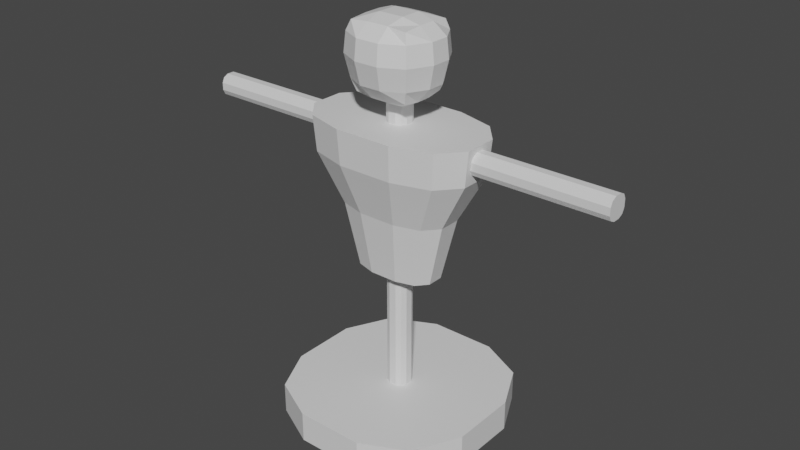 # Source: dummy.blend  (saved by Blender 3.3.6; exported with 4.5.12 LTS)
import bpy
from mathutils import Matrix  # noqa: F401  (used for matrix-valued properties, if any)

bpy.ops.wm.read_factory_settings(use_empty=True)
scene = bpy.context.scene
scene.name = 'Scene'

# ---- collections
col_dummy = bpy.data.collections.new('Dummy'); scene.collection.children.link(col_dummy)

# ---- materials (node trees are filled in below, after node groups)
mat_dummybase = bpy.data.materials.new('DummyBase')
mat_dummybase.use_transparent_shadow = False
mat_dummypole = bpy.data.materials.new('DummyPole')
mat_dummypole.use_transparent_shadow = False
mat_dummybody = bpy.data.materials.new('DummyBody')
mat_dummybody.use_transparent_shadow = False
mat_dummyhead = bpy.data.materials.new('DummyHead')
mat_dummyhead.use_transparent_shadow = False

# ---- material node trees
mat_dummybase.use_nodes = True; mat_dummybase.node_tree.nodes.clear()
_N = mat_dummybase.node_tree.nodes; _L = mat_dummybase.node_tree.links
n0 = _N.new('ShaderNodeBsdfPrincipled'); n0.name = 'Principled BSDF'; n0.location = (10, 300)
n0.distribution = 'GGX'
n0.subsurface_method = 'RANDOM_WALK_SKIN'
n0.inputs[3].default_value = 1.45
n0.inputs[27].default_value = (0.0, 0.0, 0.0, 1.0)
n0.inputs[28].default_value = 1.0
n1 = _N.new('ShaderNodeOutputMaterial'); n1.name = 'Material Output'; n1.location = (300, 300)
_L.new(n0.outputs[0], n1.inputs[0])
n1.is_active_output = True
mat_dummypole.use_nodes = True; mat_dummypole.node_tree.nodes.clear()
_N = mat_dummypole.node_tree.nodes; _L = mat_dummypole.node_tree.links
n0 = _N.new('ShaderNodeBsdfPrincipled'); n0.name = 'Principled BSDF'; n0.location = (10, 300)
n0.distribution = 'GGX'
n0.subsurface_method = 'RANDOM_WALK_SKIN'
n0.inputs[3].default_value = 1.45
n0.inputs[27].default_value = (0.0, 0.0, 0.0, 1.0)
n0.inputs[28].default_value = 1.0
n1 = _N.new('ShaderNodeOutputMaterial'); n1.name = 'Material Output'; n1.location = (300, 300)
_L.new(n0.outputs[0], n1.inputs[0])
n1.is_active_output = True
mat_dummybody.use_nodes = True; mat_dummybody.node_tree.nodes.clear()
_N = mat_dummybody.node_tree.nodes; _L = mat_dummybody.node_tree.links
n0 = _N.new('ShaderNodeBsdfPrincipled'); n0.name = 'Principled BSDF'; n0.location = (10, 300)
n0.distribution = 'GGX'
n0.subsurface_method = 'RANDOM_WALK_SKIN'
n0.inputs[3].default_value = 1.45
n0.inputs[27].default_value = (0.0, 0.0, 0.0, 1.0)
n0.inputs[28].default_value = 1.0
n1 = _N.new('ShaderNodeOutputMaterial'); n1.name = 'Material Output'; n1.location = (300, 300)
_L.new(n0.outputs[0], n1.inputs[0])
n1.is_active_output = True
mat_dummyhead.use_nodes = True; mat_dummyhead.node_tree.nodes.clear()
_N = mat_dummyhead.node_tree.nodes; _L = mat_dummyhead.node_tree.links
n0 = _N.new('ShaderNodeBsdfPrincipled'); n0.name = 'Principled BSDF'; n0.location = (10, 300)
n0.distribution = 'GGX'
n0.subsurface_method = 'RANDOM_WALK_SKIN'
n0.inputs[3].default_value = 1.45
n0.inputs[27].default_value = (0.0, 0.0, 0.0, 1.0)
n0.inputs[28].default_value = 1.0
n1 = _N.new('ShaderNodeOutputMaterial'); n1.name = 'Material Output'; n1.location = (300, 300)
_L.new(n0.outputs[0], n1.inputs[0])
n1.is_active_output = True

# ---- world
world_world = bpy.data.worlds.new('World'); scene.world = world_world
world_world.use_nodes = True; world_world.node_tree.nodes.clear()
_N = world_world.node_tree.nodes; _L = world_world.node_tree.links
n0 = _N.new('ShaderNodeOutputWorld'); n0.name = 'World Output'; n0.location = (300, 300)
n1 = _N.new('ShaderNodeBackground'); n1.name = 'Background'; n1.location = (10, 300)
n1.inputs[0].default_value = (0.05088, 0.05088, 0.05088, 1.0)
_L.new(n1.outputs[0], n0.inputs[0])
n0.is_active_output = True
world_world.color = (0.05088, 0.05088, 0.05088)
world_world.use_sun_shadow = False
world_world.sun_shadow_jitter_overblur = 0.0

# ---- meshes
me_cube_001 = bpy.data.meshes.new('Cube.001')
me_cube_001.from_pydata([(0.7808, 0.7808, -11.7), (0.7808, 0.7808, -13.7), (0.7808, -0.7808, -11.7), (0.7808, -0.7808, -13.7), (-0.7808, 0.7808, -11.7), (-0.7808, 0.7808, -13.7), (-0.7808, -0.7808, -11.7), (-0.7808, -0.7808, -13.7), (-1.0, 0.3333, -13.7), (-1.0, -0.3333, -13.7), (1.0, 0.3333, -11.7), (1.0, -0.3333, -11.7), (-1.0, -0.3333, -11.7), (-1.0, 0.3333, -11.7), (1.0, -0.3333, -13.7), (1.0, 0.3333, -13.7), (0.3333, 1.0, -13.7), (-0.3333, 1.0, -13.7), (0.3333, -1.0, -11.7), (-0.3333, -1.0, -11.7), (-0.3333, -1.0, -13.7), (0.3333, -1.0, -13.7), (-0.3333, 1.0, -11.7), (0.3333, 1.0, -11.7), (0.3333, 0.3333, -13.7), (-0.3333, 0.3333, -13.7), (0.3333, -0.3333, -13.7), (-0.3333, -0.3333, -13.7), (-0.3333, 0.3333, -11.7), (0.3333, 0.3333, -11.7), (-0.3333, -0.3333, -11.7), (0.3333, -0.3333, -11.7)], [], [(30, 12, 6, 19), (20, 19, 6, 7), (8, 13, 4, 5), (26, 14, 3, 21), (14, 11, 2, 3), (16, 23, 0, 1), (1, 0, 10, 15), (15, 10, 11, 14), (16, 1, 15, 24), (24, 15, 14, 26), (7, 6, 12, 9), (9, 12, 13, 8), (22, 4, 13, 28), (28, 13, 12, 30), (10, 29, 31, 11), (29, 28, 30, 31), (0, 23, 29, 10), (23, 22, 28, 29), (8, 25, 27, 9), (25, 24, 26, 27), (5, 17, 25, 8), (17, 16, 24, 25), (5, 4, 22, 17), (17, 22, 23, 16), (9, 27, 20, 7), (27, 26, 21, 20), (3, 2, 18, 21), (21, 18, 19, 20), (11, 31, 18, 2), (31, 30, 19, 18)])
_uv = me_cube_001.uv_layers.new(name='UVMap')
_uv.uv.foreach_set('vector', [0.7917, 0.6667, 0.875, 0.6667, 0.875, 0.75, 0.7917, 0.75, 0.375, 0.9167, 0.625, 0.9167, 0.625, 1.0, 0.375, 1.0, 0.375, 0.1667, 0.625, 0.1667, 0.625, 0.25, 0.375, 0.25, 0.2917, 0.6667, 0.375, 0.6667, 0.375, 0.75, 0.2917, 0.75, 0.375, 0.6667, 0.625, 0.6667, 0.625, 0.75, 0.375, 0.75, 0.375, 0.4167, 0.625, 0.4167, 0.625, 0.5, 0.375, 0.5, 0.375, 0.5, 0.625, 0.5, 0.625, 0.5833, 0.375, 0.5833, 0.375, 0.5833, 0.625, 0.5833, 0.625, 0.6667, 0.375, 0.6667, 0.2917, 0.5, 0.375, 0.5, 0.375, 0.5833, 0.2917, 0.5833, 0.2917, 0.5833, 0.375, 0.5833, 0.375, 0.6667, 0.2917, 0.6667, 0.375, 0.0, 0.625, 0.0, 0.625, 0.08333, 0.375, 0.08333, 0.375, 0.08333, 0.625, 0.08333, 0.625, 0.1667, 0.375, 0.1667, 0.7917, 0.5, 0.875, 0.5, 0.875, 0.5833, 0.7917, 0.5833, 0.7917, 0.5833, 0.875, 0.5833, 0.875, 0.6667, 0.7917, 0.6667, 0.625, 0.5833, 0.7083, 0.5833, 0.7083, 0.6667, 0.625, 0.6667, 0.7083, 0.5833, 0.7917, 0.5833, 0.7917, 0.6667, 0.7083, 0.6667, 0.625, 0.5, 0.7083, 0.5, 0.7083, 0.5833, 0.625, 0.5833, 0.7083, 0.5, 0.7917, 0.5, 0.7917, 0.5833, 0.7083, 0.5833, 0.125, 0.5833, 0.2083, 0.5833, 0.2083, 0.6667, 0.125, 0.6667, 0.2083, 0.5833, 0.2917, 0.5833, 0.2917, 0.6667, 0.2083, 0.6667, 0.125, 0.5, 0.2083, 0.5, 0.2083, 0.5833, 0.125, 0.5833, 0.2083, 0.5, 0.2917, 0.5, 0.2917, 0.5833, 0.2083, 0.5833, 0.375, 0.25, 0.625, 0.25, 0.625, 0.3333, 0.375, 0.3333, 0.375, 0.3333, 0.625, 0.3333, 0.625, 0.4167, 0.375, 0.4167, 0.125, 0.6667, 0.2083, 0.6667, 0.2083, 0.75, 0.125, 0.75, 0.2083, 0.6667, 0.2917, 0.6667, 0.2917, 0.75, 0.2083, 0.75, 0.375, 0.75, 0.625, 0.75, 0.625, 0.8333, 0.375, 0.8333, 0.375, 0.8333, 0.625, 0.8333, 0.625, 0.9167, 0.375, 0.9167, 0.625, 0.6667, 0.7083, 0.6667, 0.7083, 0.75, 0.625, 0.75, 0.7083, 0.6667, 0.7917, 0.6667, 0.7917, 0.75, 0.7083, 0.75])
me_cube_001.materials.append(mat_dummybase)
me_cube_001.use_mirror_vertex_groups = False
me_cube_001.update()
me_cube_002 = bpy.data.meshes.new('Cube.002')
me_cube_002.from_pydata([(0.2574, 0.2574, 8.248), (0.2574, 0.2574, -13.7), (0.2574, -0.2574, 8.248), (0.2574, -0.2574, -13.7), (-0.2574, 0.2574, 8.248), (-0.2574, 0.2574, -13.7), (-0.2574, -0.2574, 8.248), (-0.2574, -0.2574, -13.7), (-0.3297, 0.1099, -13.7), (-0.3297, -0.1099, -13.7), (0.3297, 0.1099, 8.248), (0.3297, -0.1099, 8.248), (-0.3297, -0.1099, 8.248), (-0.3297, 0.1099, 8.248), (0.3297, -0.1099, -13.7), (0.3297, 0.1099, -13.7), (0.1099, 0.3297, -13.7), (-0.1099, 0.3297, -13.7), (0.1099, -0.3297, 8.248), (-0.1099, -0.3297, 8.248), (-0.1099, -0.3297, -13.7), (0.1099, -0.3297, -13.7), (-0.1099, 0.3297, 8.248), (0.1099, 0.3297, 8.248), (0.1099, 0.1099, -13.7), (-0.1099, 0.1099, -13.7), (0.1099, -0.1099, -13.7), (-0.1099, -0.1099, -13.7), (-0.1099, 0.1099, 8.248), (0.1099, 0.1099, 8.248), (-0.1099, -0.1099, 8.248), (0.1099, -0.1099, 8.248)], [], [(30, 12, 6, 19), (20, 19, 6, 7), (8, 13, 4, 5), (26, 14, 3, 21), (14, 11, 2, 3), (16, 23, 0, 1), (1, 0, 10, 15), (15, 10, 11, 14), (16, 1, 15, 24), (24, 15, 14, 26), (7, 6, 12, 9), (9, 12, 13, 8), (22, 4, 13, 28), (28, 13, 12, 30), (10, 29, 31, 11), (29, 28, 30, 31), (0, 23, 29, 10), (23, 22, 28, 29), (8, 25, 27, 9), (25, 24, 26, 27), (5, 17, 25, 8), (17, 16, 24, 25), (5, 4, 22, 17), (17, 22, 23, 16), (9, 27, 20, 7), (27, 26, 21, 20), (3, 2, 18, 21), (21, 18, 19, 20), (11, 31, 18, 2), (31, 30, 19, 18)])
_uv = me_cube_002.uv_layers.new(name='UVMap')
_uv.uv.foreach_set('vector', [0.7917, 0.6667, 0.875, 0.6667, 0.875, 0.75, 0.7917, 0.75, 0.375, 0.9167, 0.625, 0.9167, 0.625, 1.0, 0.375, 1.0, 0.375, 0.1667, 0.625, 0.1667, 0.625, 0.25, 0.375, 0.25, 0.2917, 0.6667, 0.375, 0.6667, 0.375, 0.75, 0.2917, 0.75, 0.375, 0.6667, 0.625, 0.6667, 0.625, 0.75, 0.375, 0.75, 0.375, 0.4167, 0.625, 0.4167, 0.625, 0.5, 0.375, 0.5, 0.375, 0.5, 0.625, 0.5, 0.625, 0.5833, 0.375, 0.5833, 0.375, 0.5833, 0.625, 0.5833, 0.625, 0.6667, 0.375, 0.6667, 0.2917, 0.5, 0.375, 0.5, 0.375, 0.5833, 0.2917, 0.5833, 0.2917, 0.5833, 0.375, 0.5833, 0.375, 0.6667, 0.2917, 0.6667, 0.375, 0.0, 0.625, 0.0, 0.625, 0.08333, 0.375, 0.08333, 0.375, 0.08333, 0.625, 0.08333, 0.625, 0.1667, 0.375, 0.1667, 0.7917, 0.5, 0.875, 0.5, 0.875, 0.5833, 0.7917, 0.5833, 0.7917, 0.5833, 0.875, 0.5833, 0.875, 0.6667, 0.7917, 0.6667, 0.625, 0.5833, 0.7083, 0.5833, 0.7083, 0.6667, 0.625, 0.6667, 0.7083, 0.5833, 0.7917, 0.5833, 0.7917, 0.6667, 0.7083, 0.6667, 0.625, 0.5, 0.7083, 0.5, 0.7083, 0.5833, 0.625, 0.5833, 0.7083, 0.5, 0.7917, 0.5, 0.7917, 0.5833, 0.7083, 0.5833, 0.125, 0.5833, 0.2083, 0.5833, 0.2083, 0.6667, 0.125, 0.6667, 0.2083, 0.5833, 0.2917, 0.5833, 0.2917, 0.6667, 0.2083, 0.6667, 0.125, 0.5, 0.2083, 0.5, 0.2083, 0.5833, 0.125, 0.5833, 0.2083, 0.5, 0.2917, 0.5, 0.2917, 0.5833, 0.2083, 0.5833, 0.375, 0.25, 0.625, 0.25, 0.625, 0.3333, 0.375, 0.3333, 0.375, 0.3333, 0.625, 0.3333, 0.625, 0.4167, 0.375, 0.4167, 0.125, 0.6667, 0.2083, 0.6667, 0.2083, 0.75, 0.125, 0.75, 0.2083, 0.6667, 0.2917, 0.6667, 0.2917, 0.75, 0.2083, 0.75, 0.375, 0.75, 0.625, 0.75, 0.625, 0.8333, 0.375, 0.8333, 0.375, 0.8333, 0.625, 0.8333, 0.625, 0.9167, 0.375, 0.9167, 0.625, 0.6667, 0.7083, 0.6667, 0.7083, 0.75, 0.625, 0.75, 0.7083, 0.6667, 0.7917, 0.6667, 0.7917, 0.75, 0.7083, 0.75])
me_cube_002.materials.append(mat_dummypole)
me_cube_002.use_mirror_vertex_groups = False
me_cube_002.update()
me_cube_003 = bpy.data.meshes.new('Cube.003')
me_cube_003.from_pydata([(0.2574, 0.1484, 9.716), (0.1232, 0.07102, -27.78), (0.2574, -0.1484, 9.716), (0.1232, -0.07102, -27.78), (-0.2574, 0.1484, 9.716), (-0.1232, 0.07102, -27.78), (-0.2574, -0.1484, 9.716), (-0.1232, -0.07102, -27.78), (-0.1578, 0.03032, -27.78), (-0.1578, -0.03032, -27.78), (0.3297, 0.06336, 9.716), (0.3297, -0.06336, 9.716), (-0.3297, -0.06336, 9.716), (-0.3297, 0.06336, 9.716), (0.1578, -0.03032, -27.78), (0.1578, 0.03032, -27.78), (0.0526, 0.09096, -27.78), (-0.0526, 0.09096, -27.78), (0.1099, -0.1901, 9.716), (-0.1099, -0.1901, 9.716), (-0.0526, -0.09096, -27.78), (0.0526, -0.09096, -27.78), (-0.1099, 0.1901, 9.716), (0.1099, 0.1901, 9.716), (0.0526, 0.03032, -27.78), (-0.0526, 0.03032, -27.78), (0.0526, -0.03032, -27.78), (-0.0526, -0.03032, -27.78), (-0.1099, 0.06336, 9.716), (0.1099, 0.06336, 9.716), (-0.1099, -0.06336, 9.716), (0.1099, -0.06336, 9.716), (0.2474, 0.1426, 0.8667), (0.1676, 0.09661, -11.76), (-0.1676, -0.09661, -11.76), (-0.2474, -0.1426, 0.8667), (0.2474, -0.1426, 0.8667), (0.1676, -0.09661, -11.76), (-0.2474, 0.1426, 0.8667), (-0.1676, 0.09661, -11.76), (0.3169, 0.06089, 0.8667), (0.2147, 0.04124, -11.76), (0.3169, -0.06089, 0.8667), (0.2147, -0.04124, -11.76), (-0.3169, -0.06089, 0.8667), (-0.2147, -0.04124, -11.76), (-0.3169, 0.06089, 0.8667), (-0.2147, 0.04124, -11.76), (-0.1056, 0.1827, 0.8667), (-0.07155, 0.1237, -11.76), (0.1056, 0.1827, 0.8667), (0.07155, 0.1237, -11.76), (0.1056, -0.1827, 0.8667), (0.07155, -0.1237, -11.76), (-0.1056, -0.1827, 0.8667), (-0.07155, -0.1237, -11.76)], [], [(30, 12, 6, 19), (54, 19, 6, 35), (46, 13, 4, 38), (26, 14, 3, 21), (42, 11, 2, 36), (50, 23, 0, 32), (32, 0, 10, 40), (40, 10, 11, 42), (16, 1, 15, 24), (24, 15, 14, 26), (35, 6, 12, 44), (44, 12, 13, 46), (22, 4, 13, 28), (28, 13, 12, 30), (10, 29, 31, 11), (29, 28, 30, 31), (0, 23, 29, 10), (23, 22, 28, 29), (8, 25, 27, 9), (25, 24, 26, 27), (5, 17, 25, 8), (17, 16, 24, 25), (38, 4, 22, 48), (48, 22, 23, 50), (9, 27, 20, 7), (27, 26, 21, 20), (36, 2, 18, 52), (52, 18, 19, 54), (11, 31, 18, 2), (31, 30, 19, 18), (21, 53, 55, 20), (53, 52, 54, 55), (3, 37, 53, 21), (37, 36, 52, 53), (17, 49, 51, 16), (49, 48, 50, 51), (5, 39, 49, 17), (39, 38, 48, 49), (9, 45, 47, 8), (45, 44, 46, 47), (7, 34, 45, 9), (34, 35, 44, 45), (15, 41, 43, 14), (41, 40, 42, 43), (1, 33, 41, 15), (33, 32, 40, 41), (16, 51, 33, 1), (51, 50, 32, 33), (14, 43, 37, 3), (43, 42, 36, 37), (8, 47, 39, 5), (47, 46, 38, 39), (20, 55, 34, 7), (55, 54, 35, 34)])
_uv = me_cube_003.uv_layers.new(name='UVMap')
_uv.uv.foreach_set('vector', [0.7917, 0.6667, 0.875, 0.6667, 0.875, 0.75, 0.7917, 0.75, 0.566, 0.9167, 0.625, 0.9167, 0.625, 1.0, 0.566, 1.0, 0.566, 0.1667, 0.625, 0.1667, 0.625, 0.25, 0.566, 0.25, 0.2917, 0.6667, 0.375, 0.6667, 0.375, 0.75, 0.2917, 0.75, 0.566, 0.6667, 0.625, 0.6667, 0.625, 0.75, 0.566, 0.75, 0.566, 0.4167, 0.625, 0.4167, 0.625, 0.5, 0.566, 0.5, 0.566, 0.5, 0.625, 0.5, 0.625, 0.5833, 0.566, 0.5833, 0.566, 0.5833, 0.625, 0.5833, 0.625, 0.6667, 0.566, 0.6667, 0.2917, 0.5, 0.375, 0.5, 0.375, 0.5833, 0.2917, 0.5833, 0.2917, 0.5833, 0.375, 0.5833, 0.375, 0.6667, 0.2917, 0.6667, 0.566, 0.0, 0.625, 0.0, 0.625, 0.08333, 0.566, 0.08333, 0.566, 0.08333, 0.625, 0.08333, 0.625, 0.1667, 0.566, 0.1667, 0.7917, 0.5, 0.875, 0.5, 0.875, 0.5833, 0.7917, 0.5833, 0.7917, 0.5833, 0.875, 0.5833, 0.875, 0.6667, 0.7917, 0.6667, 0.625, 0.5833, 0.7083, 0.5833, 0.7083, 0.6667, 0.625, 0.6667, 0.7083, 0.5833, 0.7917, 0.5833, 0.7917, 0.6667, 0.7083, 0.6667, 0.625, 0.5, 0.7083, 0.5, 0.7083, 0.5833, 0.625, 0.5833, 0.7083, 0.5, 0.7917, 0.5, 0.7917, 0.5833, 0.7083, 0.5833, 0.125, 0.5833, 0.2083, 0.5833, 0.2083, 0.6667, 0.125, 0.6667, 0.2083, 0.5833, 0.2917, 0.5833, 0.2917, 0.6667, 0.2083, 0.6667, 0.125, 0.5, 0.2083, 0.5, 0.2083, 0.5833, 0.125, 0.5833, 0.2083, 0.5, 0.2917, 0.5, 0.2917, 0.5833, 0.2083, 0.5833, 0.566, 0.25, 0.625, 0.25, 0.625, 0.3333, 0.566, 0.3333, 0.566, 0.3333, 0.625, 0.3333, 0.625, 0.4167, 0.566, 0.4167, 0.125, 0.6667, 0.2083, 0.6667, 0.2083, 0.75, 0.125, 0.75, 0.2083, 0.6667, 0.2917, 0.6667, 0.2917, 0.75, 0.2083, 0.75, 0.566, 0.75, 0.625, 0.75, 0.625, 0.8333, 0.566, 0.8333, 0.566, 0.8333, 0.625, 0.8333, 0.625, 0.9167, 0.566, 0.9167, 0.625, 0.6667, 0.7083, 0.6667, 0.7083, 0.75, 0.625, 0.75, 0.7083, 0.6667, 0.7917, 0.6667, 0.7917, 0.75, 0.7083, 0.75, 0.375, 0.8333, 0.4819, 0.8333, 0.4819, 0.9167, 0.375, 0.9167, 0.4819, 0.8333, 0.566, 0.8333, 0.566, 0.9167, 0.4819, 0.9167, 0.375, 0.75, 0.4819, 0.75, 0.4819, 0.8333, 0.375, 0.8333, 0.4819, 0.75, 0.566, 0.75, 0.566, 0.8333, 0.4819, 0.8333, 0.375, 0.3333, 0.4819, 0.3333, 0.4819, 0.4167, 0.375, 0.4167, 0.4819, 0.3333, 0.566, 0.3333, 0.566, 0.4167, 0.4819, 0.4167, 0.375, 0.25, 0.4819, 0.25, 0.4819, 0.3333, 0.375, 0.3333, 0.4819, 0.25, 0.566, 0.25, 0.566, 0.3333, 0.4819, 0.3333, 0.375, 0.08333, 0.4819, 0.08333, 0.4819, 0.1667, 0.375, 0.1667, 0.4819, 0.08333, 0.566, 0.08333, 0.566, 0.1667, 0.4819, 0.1667, 0.375, 0.0, 0.4819, 0.0, 0.4819, 0.08333, 0.375, 0.08333, 0.4819, 0.0, 0.566, 0.0, 0.566, 0.08333, 0.4819, 0.08333, 0.375, 0.5833, 0.4819, 0.5833, 0.4819, 0.6667, 0.375, 0.6667, 0.4819, 0.5833, 0.566, 0.5833, 0.566, 0.6667, 0.4819, 0.6667, 0.375, 0.5, 0.4819, 0.5, 0.4819, 0.5833, 0.375, 0.5833, 0.4819, 0.5, 0.566, 0.5, 0.566, 0.5833, 0.4819, 0.5833, 0.375, 0.4167, 0.4819, 0.4167, 0.4819, 0.5, 0.375, 0.5, 0.4819, 0.4167, 0.566, 0.4167, 0.566, 0.5, 0.4819, 0.5, 0.375, 0.6667, 0.4819, 0.6667, 0.4819, 0.75, 0.375, 0.75, 0.4819, 0.6667, 0.566, 0.6667, 0.566, 0.75, 0.4819, 0.75, 0.375, 0.1667, 0.4819, 0.1667, 0.4819, 0.25, 0.375, 0.25, 0.4819, 0.1667, 0.566, 0.1667, 0.566, 0.25, 0.4819, 0.25, 0.375, 0.9167, 0.4819, 0.9167, 0.4819, 1.0, 0.375, 1.0, 0.4819, 0.9167, 0.566, 0.9167, 0.566, 1.0, 0.4819, 1.0])
me_cube_003.materials.append(mat_dummybody)
me_cube_003.use_mirror_vertex_groups = False
me_cube_003.update()
me_cube_004 = bpy.data.meshes.new('Cube.004')
me_cube_004.from_pydata([(0.2574, 0.2574, 10.97), (0.2574, 0.2574, -10.97), (0.2574, -0.2574, 10.97), (0.2574, -0.2574, -10.97), (-0.2574, 0.2574, 10.97), (-0.2574, 0.2574, -10.97), (-0.2574, -0.2574, 10.97), (-0.2574, -0.2574, -10.97), (-0.3297, 0.1099, -10.97), (-0.3297, -0.1099, -10.97), (0.3297, 0.1099, 10.97), (0.3297, -0.1099, 10.97), (-0.3297, -0.1099, 10.97), (-0.3297, 0.1099, 10.97), (0.3297, -0.1099, -10.97), (0.3297, 0.1099, -10.97), (0.1099, 0.3297, -10.97), (-0.1099, 0.3297, -10.97), (0.1099, -0.3297, 10.97), (-0.1099, -0.3297, 10.97), (-0.1099, -0.3297, -10.97), (0.1099, -0.3297, -10.97), (-0.1099, 0.3297, 10.97), (0.1099, 0.3297, 10.97), (0.1099, 0.1099, -10.97), (-0.1099, 0.1099, -10.97), (0.1099, -0.1099, -10.97), (-0.1099, -0.1099, -10.97), (-0.1099, 0.1099, 10.97), (0.1099, 0.1099, 10.97), (-0.1099, -0.1099, 10.97), (0.1099, -0.1099, 10.97)], [], [(30, 12, 6, 19), (20, 19, 6, 7), (8, 13, 4, 5), (26, 14, 3, 21), (14, 11, 2, 3), (16, 23, 0, 1), (1, 0, 10, 15), (15, 10, 11, 14), (16, 1, 15, 24), (24, 15, 14, 26), (7, 6, 12, 9), (9, 12, 13, 8), (22, 4, 13, 28), (28, 13, 12, 30), (10, 29, 31, 11), (29, 28, 30, 31), (0, 23, 29, 10), (23, 22, 28, 29), (8, 25, 27, 9), (25, 24, 26, 27), (5, 17, 25, 8), (17, 16, 24, 25), (5, 4, 22, 17), (17, 22, 23, 16), (9, 27, 20, 7), (27, 26, 21, 20), (3, 2, 18, 21), (21, 18, 19, 20), (11, 31, 18, 2), (31, 30, 19, 18)])
_uv = me_cube_004.uv_layers.new(name='UVMap')
_uv.uv.foreach_set('vector', [0.7917, 0.6667, 0.875, 0.6667, 0.875, 0.75, 0.7917, 0.75, 0.375, 0.9167, 0.625, 0.9167, 0.625, 1.0, 0.375, 1.0, 0.375, 0.1667, 0.625, 0.1667, 0.625, 0.25, 0.375, 0.25, 0.2917, 0.6667, 0.375, 0.6667, 0.375, 0.75, 0.2917, 0.75, 0.375, 0.6667, 0.625, 0.6667, 0.625, 0.75, 0.375, 0.75, 0.375, 0.4167, 0.625, 0.4167, 0.625, 0.5, 0.375, 0.5, 0.375, 0.5, 0.625, 0.5, 0.625, 0.5833, 0.375, 0.5833, 0.375, 0.5833, 0.625, 0.5833, 0.625, 0.6667, 0.375, 0.6667, 0.2917, 0.5, 0.375, 0.5, 0.375, 0.5833, 0.2917, 0.5833, 0.2917, 0.5833, 0.375, 0.5833, 0.375, 0.6667, 0.2917, 0.6667, 0.375, 0.0, 0.625, 0.0, 0.625, 0.08333, 0.375, 0.08333, 0.375, 0.08333, 0.625, 0.08333, 0.625, 0.1667, 0.375, 0.1667, 0.7917, 0.5, 0.875, 0.5, 0.875, 0.5833, 0.7917, 0.5833, 0.7917, 0.5833, 0.875, 0.5833, 0.875, 0.6667, 0.7917, 0.6667, 0.625, 0.5833, 0.7083, 0.5833, 0.7083, 0.6667, 0.625, 0.6667, 0.7083, 0.5833, 0.7917, 0.5833, 0.7917, 0.6667, 0.7083, 0.6667, 0.625, 0.5, 0.7083, 0.5, 0.7083, 0.5833, 0.625, 0.5833, 0.7083, 0.5, 0.7917, 0.5, 0.7917, 0.5833, 0.7083, 0.5833, 0.125, 0.5833, 0.2083, 0.5833, 0.2083, 0.6667, 0.125, 0.6667, 0.2083, 0.5833, 0.2917, 0.5833, 0.2917, 0.6667, 0.2083, 0.6667, 0.125, 0.5, 0.2083, 0.5, 0.2083, 0.5833, 0.125, 0.5833, 0.2083, 0.5, 0.2917, 0.5, 0.2917, 0.5833, 0.2083, 0.5833, 0.375, 0.25, 0.625, 0.25, 0.625, 0.3333, 0.375, 0.3333, 0.375, 0.3333, 0.625, 0.3333, 0.625, 0.4167, 0.375, 0.4167, 0.125, 0.6667, 0.2083, 0.6667, 0.2083, 0.75, 0.125, 0.75, 0.2083, 0.6667, 0.2917, 0.6667, 0.2917, 0.75, 0.2083, 0.75, 0.375, 0.75, 0.625, 0.75, 0.625, 0.8333, 0.375, 0.8333, 0.375, 0.8333, 0.625, 0.8333, 0.625, 0.9167, 0.375, 0.9167, 0.625, 0.6667, 0.7083, 0.6667, 0.7083, 0.75, 0.625, 0.75, 0.7083, 0.6667, 0.7917, 0.6667, 0.7917, 0.75, 0.7083, 0.75])
me_cube_004.materials.append(mat_dummypole)
me_cube_004.use_mirror_vertex_groups = False
me_cube_004.update()
me_cube_005 = bpy.data.meshes.new('Cube.005')
me_cube_005.from_pydata([(0.2506, 0.2042, 20.74), (0.228, 0.1816, -5.69), (0.2506, -0.2419, 20.74), (0.228, -0.2193, -5.69), (-0.2506, 0.2042, 20.74), (-0.228, 0.1816, -5.69), (-0.2506, -0.2419, 20.74), (-0.228, -0.2193, -5.69), (-0.2268, 0.05551, -6.777), (-0.2268, -0.07423, -6.777), (0.2505, 0.06516, 21.38), (0.2505, -0.08387, 21.38), (-0.2505, -0.08387, 21.38), (-0.2505, 0.06516, 21.38), (0.2268, -0.07423, -6.777), (0.2268, 0.05551, -6.777), (0.08292, 0.1711, -6.777), (-0.08292, 0.1711, -6.777), (0.09257, -0.2418, 21.38), (-0.09257, -0.2418, 21.38), (-0.08292, -0.2181, -6.777), (0.08292, -0.2181, -6.777), (-0.09257, 0.1948, 21.38), (0.09257, 0.1948, 21.38), (0.0866, 0.05493, -10.04), (-0.0866, 0.05493, -10.04), (0.0866, -0.0779, -10.04), (-0.0866, -0.0779, -10.04), (-0.1075, 0.07584, 23.28), (0.1075, 0.07584, 23.28), (-0.1075, -0.0988, 23.28), (0.1075, -0.0988, 23.28), (0.2786, 0.2217, 16.76), (0.2913, 0.2343, 8.664), (-0.2913, -0.2826, 8.664), (-0.2786, -0.2699, 16.76), (0.2786, -0.2699, 16.76), (0.2913, -0.2826, 8.664), (-0.2786, 0.2217, 16.76), (-0.2913, 0.2343, 8.664), (0.3681, 0.07289, 16.76), (0.3858, 0.07563, 8.664), (0.3681, -0.09161, 16.76), (0.3858, -0.09435, 8.664), (-0.3681, -0.09161, 16.76), (-0.3858, -0.09435, 8.664), (-0.3681, 0.07289, 16.76), (-0.3858, 0.07563, 8.664), (-0.1003, 0.272, 16.76), (-0.103, 0.2898, 8.664), (0.1003, 0.272, 16.76), (0.103, 0.2898, 8.664), (0.1003, -0.3594, 16.76), (0.103, -0.3771, 8.664), (-0.1003, -0.3594, 16.76), (-0.103, -0.3771, 8.664), (0.259, 0.202, -0.6054), (0.259, -0.2503, -0.6054), (-0.259, 0.202, -0.6054), (0.3426, 0.06509, -0.6054), (0.3426, -0.0838, -0.6054), (-0.3426, -0.0838, -0.6054), (-0.3426, 0.06509, -0.6054), (-0.0925, 0.2465, -0.6054), (0.0925, 0.2465, -0.6054), (0.0925, -0.3339, -0.6054), (-0.0925, -0.3339, -0.6054), (-0.259, -0.2503, -0.6054)], [], [(30, 12, 6, 19), (54, 19, 6, 35), (46, 13, 4, 38), (26, 14, 3, 21), (42, 11, 2, 36), (50, 23, 0, 32), (32, 0, 10, 40), (40, 10, 11, 42), (16, 1, 15, 24), (24, 15, 14, 26), (35, 6, 12, 44), (44, 12, 13, 46), (22, 4, 13, 28), (28, 13, 12, 30), (10, 29, 31, 11), (29, 28, 30, 31), (0, 23, 29, 10), (23, 22, 28, 29), (8, 25, 27, 9), (25, 24, 26, 27), (5, 17, 25, 8), (17, 16, 24, 25), (38, 4, 22, 48), (48, 22, 23, 50), (9, 27, 20, 7), (27, 26, 21, 20), (36, 2, 18, 52), (52, 18, 19, 54), (11, 31, 18, 2), (31, 30, 19, 18), (65, 53, 55, 66), (53, 52, 54, 55), (57, 37, 53, 65), (37, 36, 52, 53), (63, 49, 51, 64), (49, 48, 50, 51), (58, 39, 49, 63), (39, 38, 48, 49), (61, 45, 47, 62), (45, 44, 46, 47), (67, 34, 45, 61), (34, 35, 44, 45), (59, 41, 43, 60), (41, 40, 42, 43), (56, 33, 41, 59), (33, 32, 40, 41), (64, 51, 33, 56), (51, 50, 32, 33), (60, 43, 37, 57), (43, 42, 36, 37), (62, 47, 39, 58), (47, 46, 38, 39), (66, 55, 34, 67), (55, 54, 35, 34), (20, 66, 67, 7), (8, 62, 58, 5), (14, 60, 57, 3), (16, 64, 56, 1), (1, 56, 59, 15), (15, 59, 60, 14), (7, 67, 61, 9), (9, 61, 62, 8), (5, 58, 63, 17), (17, 63, 64, 16), (3, 57, 65, 21), (21, 65, 66, 20)])
_uv = me_cube_005.uv_layers.new(name='UVMap')
_uv.uv.foreach_set('vector', [0.7917, 0.6667, 0.875, 0.6667, 0.875, 0.75, 0.7917, 0.75, 0.5721, 0.9167, 0.625, 0.9167, 0.625, 1.0, 0.5721, 1.0, 0.5721, 0.1667, 0.625, 0.1667, 0.625, 0.25, 0.5721, 0.25, 0.2917, 0.6667, 0.375, 0.6667, 0.375, 0.75, 0.2917, 0.75, 0.5721, 0.6667, 0.625, 0.6667, 0.625, 0.75, 0.5721, 0.75, 0.5721, 0.4167, 0.625, 0.4167, 0.625, 0.5, 0.5721, 0.5, 0.5721, 0.5, 0.625, 0.5, 0.625, 0.5833, 0.5721, 0.5833, 0.5721, 0.5833, 0.625, 0.5833, 0.625, 0.6667, 0.5721, 0.6667, 0.2917, 0.5, 0.375, 0.5, 0.375, 0.5833, 0.2917, 0.5833, 0.2917, 0.5833, 0.375, 0.5833, 0.375, 0.6667, 0.2917, 0.6667, 0.5721, 0.0, 0.625, 0.0, 0.625, 0.08333, 0.5721, 0.08333, 0.5721, 0.08333, 0.625, 0.08333, 0.625, 0.1667, 0.5721, 0.1667, 0.7917, 0.5, 0.875, 0.5, 0.875, 0.5833, 0.7917, 0.5833, 0.7917, 0.5833, 0.875, 0.5833, 0.875, 0.6667, 0.7917, 0.6667, 0.625, 0.5833, 0.7083, 0.5833, 0.7083, 0.6667, 0.625, 0.6667, 0.7083, 0.5833, 0.7917, 0.5833, 0.7917, 0.6667, 0.7083, 0.6667, 0.625, 0.5, 0.7083, 0.5, 0.7083, 0.5833, 0.625, 0.5833, 0.7083, 0.5, 0.7917, 0.5, 0.7917, 0.5833, 0.7083, 0.5833, 0.125, 0.5833, 0.2083, 0.5833, 0.2083, 0.6667, 0.125, 0.6667, 0.2083, 0.5833, 0.2917, 0.5833, 0.2917, 0.6667, 0.2083, 0.6667, 0.125, 0.5, 0.2083, 0.5, 0.2083, 0.5833, 0.125, 0.5833, 0.2083, 0.5, 0.2917, 0.5, 0.2917, 0.5833, 0.2083, 0.5833, 0.5721, 0.25, 0.625, 0.25, 0.625, 0.3333, 0.5721, 0.3333, 0.5721, 0.3333, 0.625, 0.3333, 0.625, 0.4167, 0.5721, 0.4167, 0.125, 0.6667, 0.2083, 0.6667, 0.2083, 0.75, 0.125, 0.75, 0.2083, 0.6667, 0.2917, 0.6667, 0.2917, 0.75, 0.2083, 0.75, 0.5721, 0.75, 0.625, 0.75, 0.625, 0.8333, 0.5721, 0.8333, 0.5721, 0.8333, 0.625, 0.8333, 0.625, 0.9167, 0.5721, 0.9167, 0.625, 0.6667, 0.7083, 0.6667, 0.7083, 0.75, 0.625, 0.75, 0.7083, 0.6667, 0.7917, 0.6667, 0.7917, 0.75, 0.7083, 0.75, 0.4223, 0.8333, 0.5113, 0.8333, 0.5113, 0.9167, 0.4223, 0.9167, 0.5113, 0.8333, 0.5721, 0.8333, 0.5721, 0.9167, 0.5113, 0.9167, 0.4223, 0.75, 0.5113, 0.75, 0.5113, 0.8333, 0.4223, 0.8333, 0.5113, 0.75, 0.5721, 0.75, 0.5721, 0.8333, 0.5113, 0.8333, 0.4223, 0.3333, 0.5113, 0.3333, 0.5113, 0.4167, 0.4223, 0.4167, 0.5113, 0.3333, 0.5721, 0.3333, 0.5721, 0.4167, 0.5113, 0.4167, 0.4223, 0.25, 0.5113, 0.25, 0.5113, 0.3333, 0.4223, 0.3333, 0.5113, 0.25, 0.5721, 0.25, 0.5721, 0.3333, 0.5113, 0.3333, 0.4223, 0.08333, 0.5113, 0.08333, 0.5113, 0.1667, 0.4223, 0.1667, 0.5113, 0.08333, 0.5721, 0.08333, 0.5721, 0.1667, 0.5113, 0.1667, 0.4223, 0.0, 0.5113, 0.0, 0.5113, 0.08333, 0.4223, 0.08333, 0.5113, 0.0, 0.5721, 0.0, 0.5721, 0.08333, 0.5113, 0.08333, 0.4223, 0.5833, 0.5113, 0.5833, 0.5113, 0.6667, 0.4223, 0.6667, 0.5113, 0.5833, 0.5721, 0.5833, 0.5721, 0.6667, 0.5113, 0.6667, 0.4223, 0.5, 0.5113, 0.5, 0.5113, 0.5833, 0.4223, 0.5833, 0.5113, 0.5, 0.5721, 0.5, 0.5721, 0.5833, 0.5113, 0.5833, 0.4223, 0.4167, 0.5113, 0.4167, 0.5113, 0.5, 0.4223, 0.5, 0.5113, 0.4167, 0.5721, 0.4167, 0.5721, 0.5, 0.5113, 0.5, 0.4223, 0.6667, 0.5113, 0.6667, 0.5113, 0.75, 0.4223, 0.75, 0.5113, 0.6667, 0.5721, 0.6667, 0.5721, 0.75, 0.5113, 0.75, 0.4223, 0.1667, 0.5113, 0.1667, 0.5113, 0.25, 0.4223, 0.25, 0.5113, 0.1667, 0.5721, 0.1667, 0.5721, 0.25, 0.5113, 0.25, 0.4223, 0.9167, 0.5113, 0.9167, 0.5113, 1.0, 0.4223, 1.0, 0.5113, 0.9167, 0.5721, 0.9167, 0.5721, 1.0, 0.5113, 1.0, 0.375, 0.9167, 0.4223, 0.9167, 0.4223, 1.0, 0.375, 1.0, 0.375, 0.1667, 0.4223, 0.1667, 0.4223, 0.25, 0.375, 0.25, 0.375, 0.6667, 0.4223, 0.6667, 0.4223, 0.75, 0.375, 0.75, 0.375, 0.4167, 0.4223, 0.4167, 0.4223, 0.5, 0.375, 0.5, 0.375, 0.5, 0.4223, 0.5, 0.4223, 0.5833, 0.375, 0.5833, 0.375, 0.5833, 0.4223, 0.5833, 0.4223, 0.6667, 0.375, 0.6667, 0.375, 0.0, 0.4223, 0.0, 0.4223, 0.08333, 0.375, 0.08333, 0.375, 0.08333, 0.4223, 0.08333, 0.4223, 0.1667, 0.375, 0.1667, 0.375, 0.25, 0.4223, 0.25, 0.4223, 0.3333, 0.375, 0.3333, 0.375, 0.3333, 0.4223, 0.3333, 0.4223, 0.4167, 0.375, 0.4167, 0.375, 0.75, 0.4223, 0.75, 0.4223, 0.8333, 0.375, 0.8333, 0.375, 0.8333, 0.4223, 0.8333, 0.4223, 0.9167, 0.375, 0.9167])
me_cube_005.materials.append(mat_dummyhead)
me_cube_005.use_mirror_vertex_groups = False
me_cube_005.update()

# ---- objects
ob_base = bpy.data.objects.new('Base', me_cube_001)
ob_polev = bpy.data.objects.new('PoleV', me_cube_002)
ob_body = bpy.data.objects.new('Body', me_cube_003)
ob_poleh = bpy.data.objects.new('PoleH', me_cube_004)
ob_head = bpy.data.objects.new('Head', me_cube_005)

# ---- transforms, parenting, visibility, modifiers, constraints
ob_base.location = (0.0, 0.0, 0.0)
ob_base.scale = (0.4816, 0.4816, 0.07192)
ob_base.lock_rotations_4d = False
ob_base.empty_display_type = 'ARROWS'
ob_base.lineart.crease_threshold = 0.0
ob_polev.location = (0.0, 0.0, 0.0499)
ob_polev.scale = (0.1577, 0.1577, 0.07192)
ob_polev.lock_rotations_4d = False
ob_polev.empty_display_type = 'ARROWS'
ob_polev.lineart.crease_threshold = 0.0
ob_body.location = (0.0, 0.0, 0.2634)
ob_body.scale = (1.245, 1.245, 0.01839)
ob_body.lock_rotations_4d = False
ob_body.empty_display_type = 'ARROWS'
ob_body.lineart.crease_threshold = 0.0
ob_poleh.location = (0.0, 0.0, 0.3663)
ob_poleh.rotation_euler = (-0.0, 1.571, 0.0)
ob_poleh.scale = (0.1577, 0.1577, 0.09338)
ob_poleh.lock_rotations_4d = False
ob_poleh.empty_display_type = 'ARROWS'
ob_poleh.lineart.crease_threshold = 0.0
ob_head.location = (-2.937e-10, 0.0, 0.6401)
ob_head.scale = (0.5556, 0.5556, 0.0113)
ob_head.lock_rotations_4d = False
ob_head.empty_display_type = 'ARROWS'
ob_head.lineart.crease_threshold = 0.0

# ---- collection membership
col_dummy.objects.link(ob_base)
col_dummy.objects.link(ob_polev)
col_dummy.objects.link(ob_body)
col_dummy.objects.link(ob_poleh)
col_dummy.objects.link(ob_head)

# ---- scene / render settings (as saved in the file)
scene.frame_start = 1; scene.frame_end = 250; scene.frame_set(1)
scene.render.engine = 'BLENDER_EEVEE_NEXT'
scene.cycles.sampling_pattern = 'TABULATED_SOBOL'
scene.cycles.use_light_tree = False
scene.view_settings.view_transform = 'Filmic'
bpy.context.view_layer.update()

# ---- added for rendering (the .blend has no active camera and no usable light): camera, sun
cam_auto = bpy.data.cameras.new('AutoCamera')
cam_auto.lens = 50.0
cam_auto.sensor_width = 36.0
cam_auto.clip_end = 1000.0
ob_auto_camera = bpy.data.objects.new('AutoCamera', cam_auto)
scene.collection.objects.link(ob_auto_camera)
ob_auto_camera.location = (2.72797, -3.27357, 2.14141)
ob_auto_camera.rotation_euler = (1.09748, -7.21219e-08, 0.694738)
scene.camera = ob_auto_camera
light_auto_sun = bpy.data.lights.new('AutoSun', 'SUN')
light_auto_sun.energy = 3.0
light_auto_sun.angle = 0.0523599
ob_auto_sun = bpy.data.objects.new('AutoSun', light_auto_sun)
scene.collection.objects.link(ob_auto_sun)
ob_auto_sun.rotation_euler = (0.872665, 0.174533, 0.523599)
bpy.context.view_layer.update()
